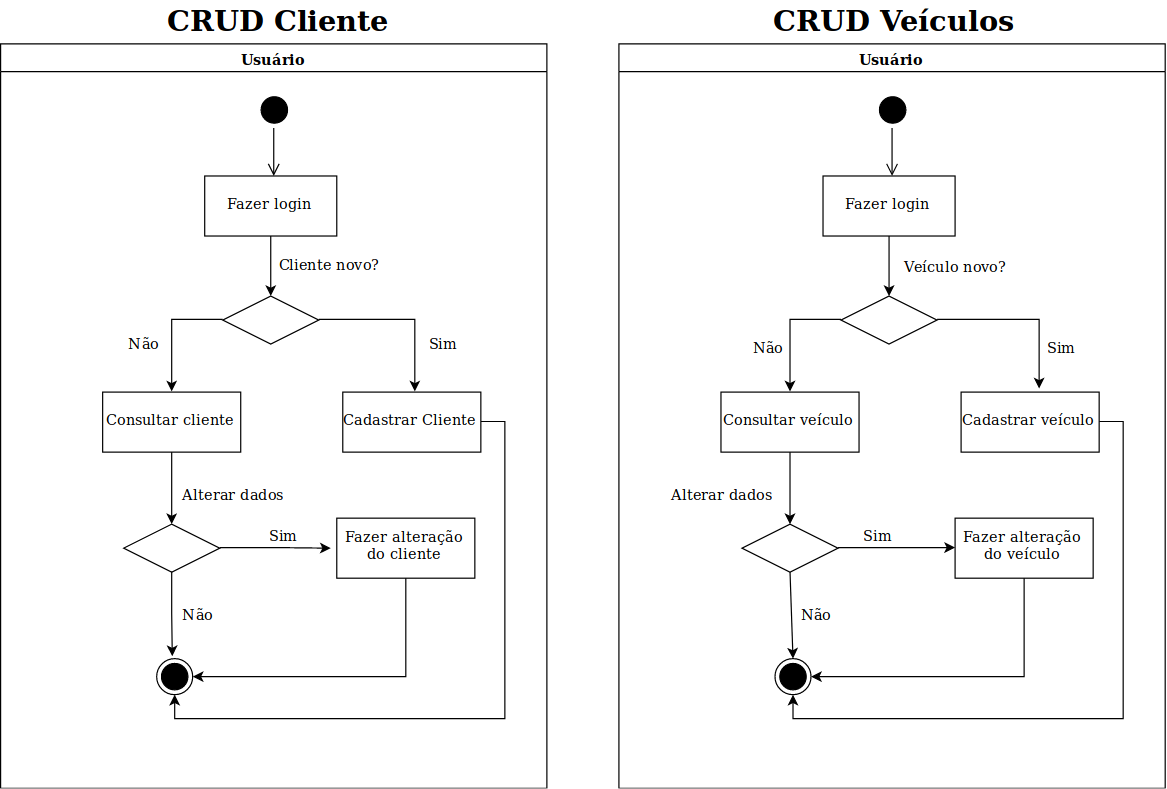

The diagram above was exported from draw.io. Its source (the exported page's mxGraphModel, read from the mxfile embedded in the PNG):
<mxGraphModel dx="1885" dy="1318" grid="1" gridSize="10" guides="1" tooltips="1" connect="1" arrows="1" fold="1" page="1" pageScale="1" pageWidth="1169" pageHeight="826" background="#ffffff" math="0" shadow="0">
  <root>
    <mxCell id="0" />
    <mxCell id="1" parent="0" />
    <mxCell id="3" value="Usuário" style="swimlane;whiteSpace=wrap" parent="1" vertex="1">
      <mxGeometry x="225" y="110" width="455" height="620" as="geometry" />
    </mxCell>
    <mxCell id="13" value="" style="ellipse;shape=startState;fillColor=#000000;strokeColor=#000000;" parent="3" vertex="1">
      <mxGeometry x="212.5" y="40" width="30" height="30" as="geometry" />
    </mxCell>
    <mxCell id="14" value="" style="edgeStyle=elbowEdgeStyle;elbow=horizontal;verticalAlign=bottom;endArrow=open;endSize=8;strokeColor=#000000;endFill=1;rounded=0" parent="3" source="13" target="15" edge="1">
      <mxGeometry x="40" y="20" as="geometry">
        <mxPoint x="55" y="90" as="targetPoint" />
      </mxGeometry>
    </mxCell>
    <mxCell id="kmGyMh-CZ53a_B-GCvCz-50" style="edgeStyle=orthogonalEdgeStyle;rounded=0;orthogonalLoop=1;jettySize=auto;html=1;exitX=0.5;exitY=1;exitDx=0;exitDy=0;strokeColor=#000000;" parent="3" source="15" target="kmGyMh-CZ53a_B-GCvCz-46" edge="1">
      <mxGeometry relative="1" as="geometry" />
    </mxCell>
    <mxCell id="15" value="Fazer login" style="" parent="3" vertex="1">
      <mxGeometry x="170" y="110" width="110" height="50" as="geometry" />
    </mxCell>
    <mxCell id="kmGyMh-CZ53a_B-GCvCz-58" style="edgeStyle=orthogonalEdgeStyle;rounded=0;orthogonalLoop=1;jettySize=auto;html=1;exitX=0.5;exitY=1;exitDx=0;exitDy=0;strokeColor=#000000;fontSize=12;" parent="3" source="16" target="kmGyMh-CZ53a_B-GCvCz-57" edge="1">
      <mxGeometry relative="1" as="geometry" />
    </mxCell>
    <mxCell id="16" value="Consultar cliente" style="" parent="3" vertex="1">
      <mxGeometry x="85" y="290" width="115" height="50" as="geometry" />
    </mxCell>
    <mxCell id="kmGyMh-CZ53a_B-GCvCz-52" style="edgeStyle=orthogonalEdgeStyle;rounded=0;orthogonalLoop=1;jettySize=auto;html=1;exitX=0;exitY=0.5;exitDx=0;exitDy=0;entryX=0.5;entryY=0;entryDx=0;entryDy=0;strokeColor=#000000;" parent="3" source="kmGyMh-CZ53a_B-GCvCz-46" target="16" edge="1">
      <mxGeometry relative="1" as="geometry" />
    </mxCell>
    <mxCell id="kmGyMh-CZ53a_B-GCvCz-46" value="" style="rhombus;whiteSpace=wrap;html=1;fillColor=#FFFFFF;strokeColor=#000000;" parent="3" vertex="1">
      <mxGeometry x="185" y="210" width="80" height="40" as="geometry" />
    </mxCell>
    <mxCell id="kmGyMh-CZ53a_B-GCvCz-67" style="edgeStyle=orthogonalEdgeStyle;rounded=0;orthogonalLoop=1;jettySize=auto;html=1;exitX=1;exitY=0.5;exitDx=0;exitDy=0;entryX=0.5;entryY=1;entryDx=0;entryDy=0;strokeColor=#000000;fontSize=12;" parent="3" source="kmGyMh-CZ53a_B-GCvCz-56" target="kmGyMh-CZ53a_B-GCvCz-64" edge="1">
      <mxGeometry relative="1" as="geometry" />
    </mxCell>
    <mxCell id="kmGyMh-CZ53a_B-GCvCz-56" value="Cadastrar Cliente" style="fontSize=12;" parent="3" vertex="1">
      <mxGeometry x="285" y="290" width="115" height="50" as="geometry" />
    </mxCell>
    <mxCell id="kmGyMh-CZ53a_B-GCvCz-57" value="" style="rhombus;whiteSpace=wrap;html=1;fillColor=#FFFFFF;strokeColor=#000000;" parent="3" vertex="1">
      <mxGeometry x="102.5" y="400" width="80" height="40" as="geometry" />
    </mxCell>
    <mxCell id="kmGyMh-CZ53a_B-GCvCz-64" value="" style="ellipse;html=1;shape=endState;fillColor=#000000;strokeColor=#000000;fontSize=12;" parent="3" vertex="1">
      <mxGeometry x="130" y="512" width="30" height="30" as="geometry" />
    </mxCell>
    <mxCell id="kmGyMh-CZ53a_B-GCvCz-66" style="edgeStyle=orthogonalEdgeStyle;rounded=0;orthogonalLoop=1;jettySize=auto;html=1;exitX=0.5;exitY=1;exitDx=0;exitDy=0;entryX=1;entryY=0.5;entryDx=0;entryDy=0;strokeColor=#000000;fontSize=12;" parent="3" source="kmGyMh-CZ53a_B-GCvCz-65" target="kmGyMh-CZ53a_B-GCvCz-64" edge="1">
      <mxGeometry relative="1" as="geometry" />
    </mxCell>
    <mxCell id="kmGyMh-CZ53a_B-GCvCz-65" value="Fazer alteração&#10;do cliente" style="" parent="3" vertex="1">
      <mxGeometry x="280" y="395" width="115" height="50" as="geometry" />
    </mxCell>
    <mxCell id="kmGyMh-CZ53a_B-GCvCz-51" value="Cliente novo?" style="text;html=1;resizable=0;points=[];autosize=1;align=left;verticalAlign=top;spacingTop=-4;" parent="1" vertex="1">
      <mxGeometry x="455" y="284" width="100" height="20" as="geometry" />
    </mxCell>
    <mxCell id="kmGyMh-CZ53a_B-GCvCz-53" value="Não" style="text;html=1;resizable=0;points=[];autosize=1;align=left;verticalAlign=top;spacingTop=-4;" parent="1" vertex="1">
      <mxGeometry x="330" y="350" width="40" height="20" as="geometry" />
    </mxCell>
    <mxCell id="kmGyMh-CZ53a_B-GCvCz-54" style="edgeStyle=orthogonalEdgeStyle;rounded=0;orthogonalLoop=1;jettySize=auto;html=1;exitX=1;exitY=0.5;exitDx=0;exitDy=0;strokeColor=#000000;" parent="1" source="kmGyMh-CZ53a_B-GCvCz-46" edge="1">
      <mxGeometry relative="1" as="geometry">
        <mxPoint x="570" y="400" as="targetPoint" />
        <Array as="points">
          <mxPoint x="570" y="340" />
        </Array>
      </mxGeometry>
    </mxCell>
    <mxCell id="kmGyMh-CZ53a_B-GCvCz-55" value="Sim" style="text;html=1;resizable=0;points=[];autosize=1;align=left;verticalAlign=top;spacingTop=-4;" parent="1" vertex="1">
      <mxGeometry x="580" y="350" width="40" height="20" as="geometry" />
    </mxCell>
    <mxCell id="kmGyMh-CZ53a_B-GCvCz-59" value="&lt;div&gt;Alterar dados&lt;/div&gt;" style="text;html=1;resizable=0;points=[];autosize=1;align=left;verticalAlign=top;spacingTop=-4;fontSize=12;" parent="1" vertex="1">
      <mxGeometry x="375" y="476" width="100" height="20" as="geometry" />
    </mxCell>
    <mxCell id="kmGyMh-CZ53a_B-GCvCz-60" style="edgeStyle=orthogonalEdgeStyle;rounded=0;orthogonalLoop=1;jettySize=auto;html=1;exitX=1;exitY=0.5;exitDx=0;exitDy=0;strokeColor=#000000;fontSize=12;" parent="1" source="kmGyMh-CZ53a_B-GCvCz-57" edge="1">
      <mxGeometry relative="1" as="geometry">
        <mxPoint x="500" y="530" as="targetPoint" />
      </mxGeometry>
    </mxCell>
    <mxCell id="kmGyMh-CZ53a_B-GCvCz-61" value="&lt;div&gt;Sim&lt;/div&gt;" style="text;html=1;resizable=0;points=[];autosize=1;align=left;verticalAlign=top;spacingTop=-4;fontSize=12;" parent="1" vertex="1">
      <mxGeometry x="447.5" y="510" width="40" height="20" as="geometry" />
    </mxCell>
    <mxCell id="kmGyMh-CZ53a_B-GCvCz-62" style="edgeStyle=orthogonalEdgeStyle;rounded=0;orthogonalLoop=1;jettySize=auto;html=1;exitX=0.5;exitY=1;exitDx=0;exitDy=0;strokeColor=#000000;fontSize=12;" parent="1" source="kmGyMh-CZ53a_B-GCvCz-57" edge="1">
      <mxGeometry relative="1" as="geometry">
        <mxPoint x="368" y="620" as="targetPoint" />
      </mxGeometry>
    </mxCell>
    <mxCell id="kmGyMh-CZ53a_B-GCvCz-63" value="Não" style="text;html=1;resizable=0;points=[];autosize=1;align=left;verticalAlign=top;spacingTop=-4;fontSize=12;" parent="1" vertex="1">
      <mxGeometry x="375" y="576" width="40" height="20" as="geometry" />
    </mxCell>
    <mxCell id="kmGyMh-CZ53a_B-GCvCz-68" value="Usuário" style="swimlane;whiteSpace=wrap" parent="1" vertex="1">
      <mxGeometry x="740" y="110" width="455" height="620" as="geometry" />
    </mxCell>
    <mxCell id="kmGyMh-CZ53a_B-GCvCz-69" value="" style="ellipse;shape=startState;fillColor=#000000;strokeColor=#000000;" parent="kmGyMh-CZ53a_B-GCvCz-68" vertex="1">
      <mxGeometry x="212.5" y="40" width="30" height="30" as="geometry" />
    </mxCell>
    <mxCell id="kmGyMh-CZ53a_B-GCvCz-70" value="" style="edgeStyle=elbowEdgeStyle;elbow=horizontal;verticalAlign=bottom;endArrow=open;endSize=8;strokeColor=#000000;endFill=1;rounded=0" parent="kmGyMh-CZ53a_B-GCvCz-68" source="kmGyMh-CZ53a_B-GCvCz-69" target="kmGyMh-CZ53a_B-GCvCz-72" edge="1">
      <mxGeometry x="40" y="20" as="geometry">
        <mxPoint x="55" y="90" as="targetPoint" />
      </mxGeometry>
    </mxCell>
    <mxCell id="kmGyMh-CZ53a_B-GCvCz-71" style="edgeStyle=orthogonalEdgeStyle;rounded=0;orthogonalLoop=1;jettySize=auto;html=1;exitX=0.5;exitY=1;exitDx=0;exitDy=0;strokeColor=#000000;" parent="kmGyMh-CZ53a_B-GCvCz-68" source="kmGyMh-CZ53a_B-GCvCz-72" target="kmGyMh-CZ53a_B-GCvCz-76" edge="1">
      <mxGeometry relative="1" as="geometry" />
    </mxCell>
    <mxCell id="kmGyMh-CZ53a_B-GCvCz-72" value="Fazer login" style="" parent="kmGyMh-CZ53a_B-GCvCz-68" vertex="1">
      <mxGeometry x="170" y="110" width="110" height="50" as="geometry" />
    </mxCell>
    <mxCell id="kmGyMh-CZ53a_B-GCvCz-73" style="edgeStyle=orthogonalEdgeStyle;rounded=0;orthogonalLoop=1;jettySize=auto;html=1;exitX=0.5;exitY=1;exitDx=0;exitDy=0;strokeColor=#000000;fontSize=12;" parent="kmGyMh-CZ53a_B-GCvCz-68" source="kmGyMh-CZ53a_B-GCvCz-74" target="kmGyMh-CZ53a_B-GCvCz-79" edge="1">
      <mxGeometry relative="1" as="geometry" />
    </mxCell>
    <mxCell id="kmGyMh-CZ53a_B-GCvCz-74" value="Consultar veículo" style="" parent="kmGyMh-CZ53a_B-GCvCz-68" vertex="1">
      <mxGeometry x="85" y="290" width="115" height="50" as="geometry" />
    </mxCell>
    <mxCell id="kmGyMh-CZ53a_B-GCvCz-75" style="edgeStyle=orthogonalEdgeStyle;rounded=0;orthogonalLoop=1;jettySize=auto;html=1;exitX=0;exitY=0.5;exitDx=0;exitDy=0;entryX=0.5;entryY=0;entryDx=0;entryDy=0;strokeColor=#000000;" parent="kmGyMh-CZ53a_B-GCvCz-68" source="kmGyMh-CZ53a_B-GCvCz-76" target="kmGyMh-CZ53a_B-GCvCz-74" edge="1">
      <mxGeometry relative="1" as="geometry" />
    </mxCell>
    <mxCell id="kmGyMh-CZ53a_B-GCvCz-85" style="edgeStyle=orthogonalEdgeStyle;rounded=0;orthogonalLoop=1;jettySize=auto;html=1;exitX=1;exitY=0.5;exitDx=0;exitDy=0;entryX=0.565;entryY=-0.06;entryDx=0;entryDy=0;entryPerimeter=0;strokeColor=#000000;fontSize=12;" parent="kmGyMh-CZ53a_B-GCvCz-68" source="kmGyMh-CZ53a_B-GCvCz-76" target="kmGyMh-CZ53a_B-GCvCz-78" edge="1">
      <mxGeometry relative="1" as="geometry" />
    </mxCell>
    <mxCell id="kmGyMh-CZ53a_B-GCvCz-76" value="" style="rhombus;whiteSpace=wrap;html=1;fillColor=#FFFFFF;strokeColor=#000000;" parent="kmGyMh-CZ53a_B-GCvCz-68" vertex="1">
      <mxGeometry x="185" y="210" width="80" height="40" as="geometry" />
    </mxCell>
    <mxCell id="kmGyMh-CZ53a_B-GCvCz-77" style="edgeStyle=orthogonalEdgeStyle;rounded=0;orthogonalLoop=1;jettySize=auto;html=1;exitX=1;exitY=0.5;exitDx=0;exitDy=0;entryX=0.5;entryY=1;entryDx=0;entryDy=0;strokeColor=#000000;fontSize=12;" parent="kmGyMh-CZ53a_B-GCvCz-68" source="kmGyMh-CZ53a_B-GCvCz-78" target="kmGyMh-CZ53a_B-GCvCz-80" edge="1">
      <mxGeometry relative="1" as="geometry" />
    </mxCell>
    <mxCell id="kmGyMh-CZ53a_B-GCvCz-78" value="Cadastrar veículo" style="fontSize=12;" parent="kmGyMh-CZ53a_B-GCvCz-68" vertex="1">
      <mxGeometry x="285" y="290" width="115" height="50" as="geometry" />
    </mxCell>
    <mxCell id="kmGyMh-CZ53a_B-GCvCz-86" style="edgeStyle=orthogonalEdgeStyle;rounded=0;orthogonalLoop=1;jettySize=auto;html=1;exitX=1;exitY=0.5;exitDx=0;exitDy=0;entryX=0;entryY=0.5;entryDx=0;entryDy=0;strokeColor=#000000;fontSize=12;" parent="kmGyMh-CZ53a_B-GCvCz-68" source="kmGyMh-CZ53a_B-GCvCz-79" target="kmGyMh-CZ53a_B-GCvCz-82" edge="1">
      <mxGeometry relative="1" as="geometry" />
    </mxCell>
    <mxCell id="kmGyMh-CZ53a_B-GCvCz-87" style="rounded=0;orthogonalLoop=1;jettySize=auto;html=1;exitX=0.5;exitY=1;exitDx=0;exitDy=0;entryX=0.5;entryY=0;entryDx=0;entryDy=0;strokeColor=#000000;fontSize=12;" parent="kmGyMh-CZ53a_B-GCvCz-68" source="kmGyMh-CZ53a_B-GCvCz-79" target="kmGyMh-CZ53a_B-GCvCz-80" edge="1">
      <mxGeometry relative="1" as="geometry" />
    </mxCell>
    <mxCell id="kmGyMh-CZ53a_B-GCvCz-79" value="" style="rhombus;whiteSpace=wrap;html=1;fillColor=#FFFFFF;strokeColor=#000000;" parent="kmGyMh-CZ53a_B-GCvCz-68" vertex="1">
      <mxGeometry x="102.5" y="400" width="80" height="40" as="geometry" />
    </mxCell>
    <mxCell id="kmGyMh-CZ53a_B-GCvCz-80" value="" style="ellipse;html=1;shape=endState;fillColor=#000000;strokeColor=#000000;fontSize=12;" parent="kmGyMh-CZ53a_B-GCvCz-68" vertex="1">
      <mxGeometry x="130" y="512" width="30" height="30" as="geometry" />
    </mxCell>
    <mxCell id="kmGyMh-CZ53a_B-GCvCz-81" style="edgeStyle=orthogonalEdgeStyle;rounded=0;orthogonalLoop=1;jettySize=auto;html=1;exitX=0.5;exitY=1;exitDx=0;exitDy=0;entryX=1;entryY=0.5;entryDx=0;entryDy=0;strokeColor=#000000;fontSize=12;" parent="kmGyMh-CZ53a_B-GCvCz-68" source="kmGyMh-CZ53a_B-GCvCz-82" target="kmGyMh-CZ53a_B-GCvCz-80" edge="1">
      <mxGeometry relative="1" as="geometry" />
    </mxCell>
    <mxCell id="kmGyMh-CZ53a_B-GCvCz-82" value="Fazer alteração&#10;do veículo" style="" parent="kmGyMh-CZ53a_B-GCvCz-68" vertex="1">
      <mxGeometry x="280" y="395" width="115" height="50" as="geometry" />
    </mxCell>
    <mxCell id="kmGyMh-CZ53a_B-GCvCz-91" value="&lt;div&gt;Alterar dados&lt;/div&gt;" style="text;html=1;resizable=0;points=[];autosize=1;align=left;verticalAlign=top;spacingTop=-4;fontSize=12;" parent="kmGyMh-CZ53a_B-GCvCz-68" vertex="1">
      <mxGeometry x="42.5" y="366" width="100" height="20" as="geometry" />
    </mxCell>
    <mxCell id="kmGyMh-CZ53a_B-GCvCz-92" value="&lt;div&gt;Sim&lt;/div&gt;" style="text;html=1;resizable=0;points=[];autosize=1;align=left;verticalAlign=top;spacingTop=-4;fontSize=12;" parent="kmGyMh-CZ53a_B-GCvCz-68" vertex="1">
      <mxGeometry x="202.5" y="400" width="40" height="20" as="geometry" />
    </mxCell>
    <mxCell id="kmGyMh-CZ53a_B-GCvCz-94" value="Não" style="text;html=1;resizable=0;points=[];autosize=1;align=left;verticalAlign=top;spacingTop=-4;fontSize=12;" parent="kmGyMh-CZ53a_B-GCvCz-68" vertex="1">
      <mxGeometry x="150" y="466" width="40" height="20" as="geometry" />
    </mxCell>
    <mxCell id="kmGyMh-CZ53a_B-GCvCz-83" value="&lt;font style=&quot;font-size: 24px&quot;&gt;&lt;b&gt;CRUD Cliente&lt;br&gt;&lt;/b&gt;&lt;/font&gt;" style="text;html=1;resizable=0;points=[];autosize=1;align=left;verticalAlign=top;spacingTop=-4;fontSize=12;" parent="1" vertex="1">
      <mxGeometry x="362.5" y="74" width="200" height="20" as="geometry" />
    </mxCell>
    <mxCell id="kmGyMh-CZ53a_B-GCvCz-84" value="&lt;font style=&quot;font-size: 24px&quot;&gt;&lt;b&gt;CRUD Veículos&lt;br&gt;&lt;/b&gt;&lt;/font&gt;" style="text;html=1;resizable=0;points=[];autosize=1;align=left;verticalAlign=top;spacingTop=-4;fontSize=12;" parent="1" vertex="1">
      <mxGeometry x="867.5" y="74" width="220" height="20" as="geometry" />
    </mxCell>
    <mxCell id="kmGyMh-CZ53a_B-GCvCz-88" value="Veículo novo?" style="text;html=1;resizable=0;points=[];autosize=1;align=left;verticalAlign=top;spacingTop=-4;fontSize=12;" parent="1" vertex="1">
      <mxGeometry x="976" y="286" width="100" height="20" as="geometry" />
    </mxCell>
    <mxCell id="kmGyMh-CZ53a_B-GCvCz-89" value="Sim" style="text;html=1;resizable=0;points=[];autosize=1;align=left;verticalAlign=top;spacingTop=-4;fontSize=12;" parent="1" vertex="1">
      <mxGeometry x="1095" y="353" width="40" height="20" as="geometry" />
    </mxCell>
    <mxCell id="kmGyMh-CZ53a_B-GCvCz-90" value="&lt;div&gt;Não&lt;/div&gt;" style="text;html=1;resizable=0;points=[];autosize=1;align=left;verticalAlign=top;spacingTop=-4;fontSize=12;" parent="1" vertex="1">
      <mxGeometry x="850" y="353" width="40" height="20" as="geometry" />
    </mxCell>
  </root>
</mxGraphModel>